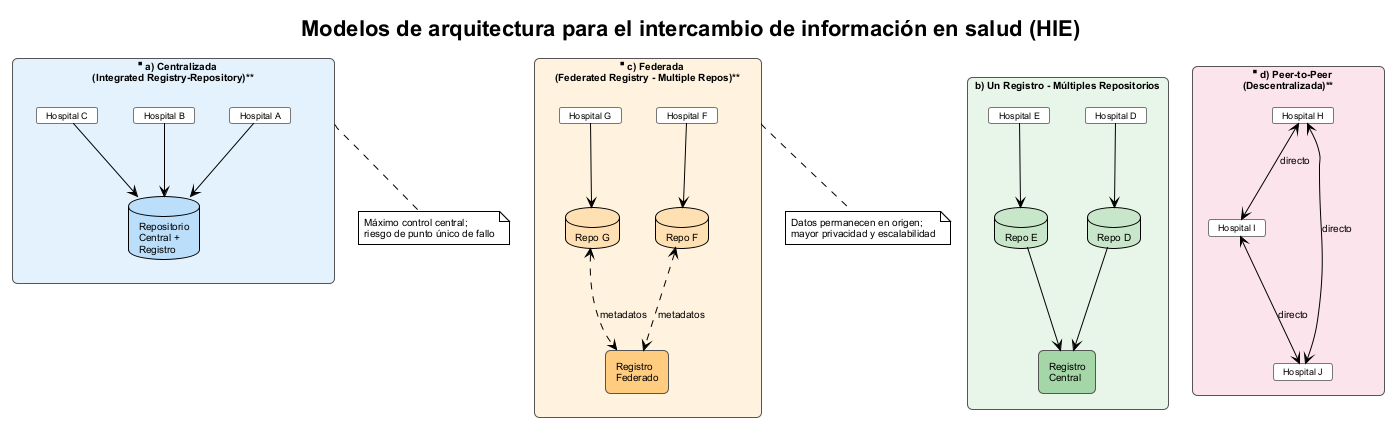

The diagram above was rendered by PlantUML. Its source (embedded in the PNG):
@startuml diagrama-arquitecturas-hie
!theme plain
skinparam backgroundColor white
skinparam defaultFontName Arial
skinparam defaultFontSize 10
skinparam shadowing false
skinparam rectangle {
    RoundCorner 10
    BorderColor #555555
    FontSize 10
}
skinparam card {
    BorderColor #777777
    FontSize 9
}

title <b>Modelos de arquitectura para el intercambio de información en salud (HIE)</b>

rectangle "**a) Centralizada\n(Integrated Registry-Repository)**" as A #E3F2FD {
    card "Hospital A" as A1
    card "Hospital B" as A2
    card "Hospital C" as A3
    database "Repositorio\nCentral +\nRegistro" as ADB #BBDEFB
    A1 --> ADB
    A2 --> ADB
    A3 --> ADB
}

rectangle "**b) Un Registro - Múltiples Repositorios**" as B #E8F5E9 {
    card "Hospital D" as B1
    card "Hospital E" as B2
    database "Repo D" as BD1 #C8E6C9
    database "Repo E" as BD2 #C8E6C9
    rectangle "Registro\nCentral" as BR #A5D6A7
    B1 --> BD1
    B2 --> BD2
    BD1 --> BR
    BD2 --> BR
}

rectangle "**c) Federada\n(Federated Registry - Multiple Repos)**" as C #FFF3E0 {
    card "Hospital F" as C1
    card "Hospital G" as C2
    database "Repo F" as CD1 #FFE0B2
    database "Repo G" as CD2 #FFE0B2
    rectangle "Registro\nFederado" as CR #FFCC80
    C1 --> CD1
    C2 --> CD2
    CD1 <..> CR : "metadatos"
    CD2 <..> CR : "metadatos"
}

rectangle "**d) Peer-to-Peer\n(Descentralizada)**" as D #FCE4EC {
    card "Hospital H" as D1
    card "Hospital I" as D2
    card "Hospital J" as D3
    D1 <--> D2 : "directo"
    D2 <--> D3 : "directo"
    D1 <--> D3 : "directo"
}

note bottom of A
  Máximo control central;
  riesgo de punto único de fallo
end note

note bottom of C
  Datos permanecen en origen;
  mayor privacidad y escalabilidad
end note

@enduml